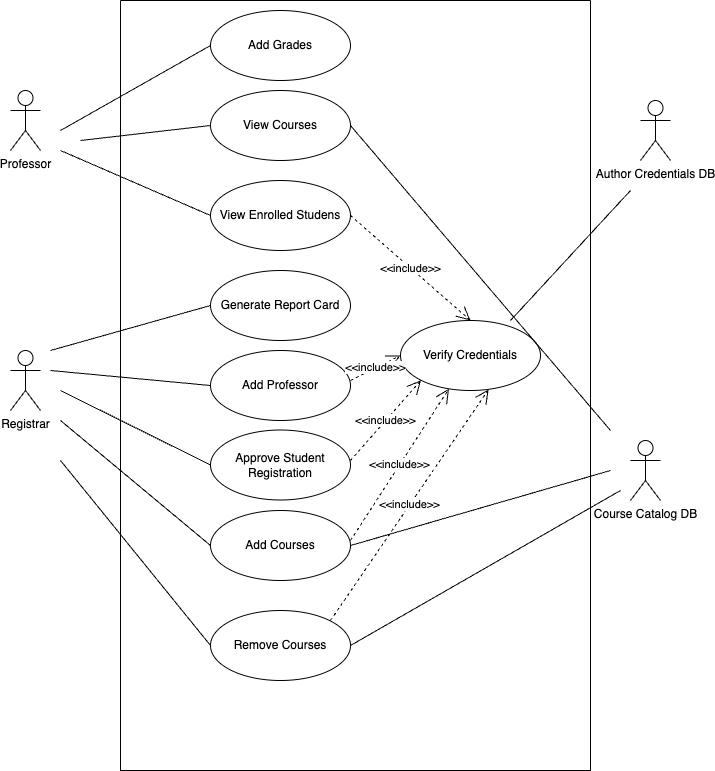

The diagram above was exported from draw.io. Its source (the exported page's mxGraphModel, read from the mxfile embedded in the PNG):
<mxGraphModel dx="1242" dy="820" grid="1" gridSize="10" guides="1" tooltips="1" connect="1" arrows="1" fold="1" page="1" pageScale="1" pageWidth="827" pageHeight="1169" math="0" shadow="0">
  <root>
    <mxCell id="0" />
    <mxCell id="1" parent="0" />
    <mxCell id="JLbAhgiErJl0_1HVx3V--1" value="" style="swimlane;startSize=0;" vertex="1" parent="1">
      <mxGeometry x="240" y="50" width="470" height="770" as="geometry" />
    </mxCell>
    <mxCell id="JLbAhgiErJl0_1HVx3V--4" value="Add Grades" style="ellipse;whiteSpace=wrap;html=1;" vertex="1" parent="JLbAhgiErJl0_1HVx3V--1">
      <mxGeometry x="90" y="10" width="140" height="70" as="geometry" />
    </mxCell>
    <mxCell id="JLbAhgiErJl0_1HVx3V--3" value="View Enrolled Studens" style="ellipse;whiteSpace=wrap;html=1;" vertex="1" parent="JLbAhgiErJl0_1HVx3V--1">
      <mxGeometry x="90" y="180" width="140" height="70" as="geometry" />
    </mxCell>
    <mxCell id="JLbAhgiErJl0_1HVx3V--10" value="Approve Student Registration" style="ellipse;whiteSpace=wrap;html=1;" vertex="1" parent="JLbAhgiErJl0_1HVx3V--1">
      <mxGeometry x="90" y="429.5" width="140" height="70" as="geometry" />
    </mxCell>
    <mxCell id="JLbAhgiErJl0_1HVx3V--9" value="Add Courses" style="ellipse;whiteSpace=wrap;html=1;" vertex="1" parent="JLbAhgiErJl0_1HVx3V--1">
      <mxGeometry x="90" y="510" width="140" height="70" as="geometry" />
    </mxCell>
    <mxCell id="JLbAhgiErJl0_1HVx3V--7" value="Generate Report Card" style="ellipse;whiteSpace=wrap;html=1;" vertex="1" parent="JLbAhgiErJl0_1HVx3V--1">
      <mxGeometry x="90" y="270" width="140" height="70" as="geometry" />
    </mxCell>
    <mxCell id="JLbAhgiErJl0_1HVx3V--6" value="Add Professor" style="ellipse;whiteSpace=wrap;html=1;" vertex="1" parent="JLbAhgiErJl0_1HVx3V--1">
      <mxGeometry x="90" y="350" width="140" height="70" as="geometry" />
    </mxCell>
    <mxCell id="JLbAhgiErJl0_1HVx3V--11" value="View Courses" style="ellipse;whiteSpace=wrap;html=1;" vertex="1" parent="JLbAhgiErJl0_1HVx3V--1">
      <mxGeometry x="90" y="90" width="140" height="70" as="geometry" />
    </mxCell>
    <mxCell id="JLbAhgiErJl0_1HVx3V--12" value="Verify Credentials" style="ellipse;whiteSpace=wrap;html=1;" vertex="1" parent="JLbAhgiErJl0_1HVx3V--1">
      <mxGeometry x="280" y="320" width="140" height="70" as="geometry" />
    </mxCell>
    <mxCell id="JLbAhgiErJl0_1HVx3V--21" value="&amp;lt;&amp;lt;include&amp;gt;&amp;gt;" style="endArrow=open;endSize=12;dashed=1;html=1;rounded=0;entryX=0.5;entryY=0;entryDx=0;entryDy=0;exitX=1;exitY=0.5;exitDx=0;exitDy=0;" edge="1" parent="JLbAhgiErJl0_1HVx3V--1" source="JLbAhgiErJl0_1HVx3V--3" target="JLbAhgiErJl0_1HVx3V--12">
      <mxGeometry width="160" relative="1" as="geometry">
        <mxPoint x="160" y="120" as="sourcePoint" />
        <mxPoint x="320" y="120" as="targetPoint" />
      </mxGeometry>
    </mxCell>
    <mxCell id="JLbAhgiErJl0_1HVx3V--23" value="&amp;lt;&amp;lt;include&amp;gt;&amp;gt;" style="endArrow=open;endSize=12;dashed=1;html=1;rounded=0;entryX=0;entryY=0.5;entryDx=0;entryDy=0;" edge="1" parent="JLbAhgiErJl0_1HVx3V--1" target="JLbAhgiErJl0_1HVx3V--12">
      <mxGeometry width="160" relative="1" as="geometry">
        <mxPoint x="230" y="380" as="sourcePoint" />
        <mxPoint x="390" y="380" as="targetPoint" />
      </mxGeometry>
    </mxCell>
    <mxCell id="JLbAhgiErJl0_1HVx3V--24" value="&amp;lt;&amp;lt;include&amp;gt;&amp;gt;" style="endArrow=open;endSize=12;dashed=1;html=1;rounded=0;entryX=0;entryY=1;entryDx=0;entryDy=0;" edge="1" parent="JLbAhgiErJl0_1HVx3V--1" target="JLbAhgiErJl0_1HVx3V--12">
      <mxGeometry x="-0.0077" width="160" relative="1" as="geometry">
        <mxPoint x="230" y="460" as="sourcePoint" />
        <mxPoint x="390" y="460" as="targetPoint" />
        <mxPoint as="offset" />
      </mxGeometry>
    </mxCell>
    <mxCell id="JLbAhgiErJl0_1HVx3V--25" value="&amp;lt;&amp;lt;include&amp;gt;&amp;gt;" style="endArrow=open;endSize=12;dashed=1;html=1;rounded=0;" edge="1" parent="JLbAhgiErJl0_1HVx3V--1" target="JLbAhgiErJl0_1HVx3V--12">
      <mxGeometry x="-0.0046" width="160" relative="1" as="geometry">
        <mxPoint x="230" y="540" as="sourcePoint" />
        <mxPoint x="390" y="540" as="targetPoint" />
        <mxPoint as="offset" />
      </mxGeometry>
    </mxCell>
    <mxCell id="JLbAhgiErJl0_1HVx3V--31" value="" style="endArrow=none;html=1;rounded=0;" edge="1" parent="JLbAhgiErJl0_1HVx3V--1">
      <mxGeometry width="50" height="50" relative="1" as="geometry">
        <mxPoint x="390" y="320" as="sourcePoint" />
        <mxPoint x="510" y="190" as="targetPoint" />
      </mxGeometry>
    </mxCell>
    <mxCell id="JLbAhgiErJl0_1HVx3V--32" value="" style="endArrow=none;html=1;rounded=0;exitX=1;exitY=0.5;exitDx=0;exitDy=0;" edge="1" parent="JLbAhgiErJl0_1HVx3V--1" source="JLbAhgiErJl0_1HVx3V--9">
      <mxGeometry width="50" height="50" relative="1" as="geometry">
        <mxPoint x="250" y="560" as="sourcePoint" />
        <mxPoint x="490" y="470" as="targetPoint" />
      </mxGeometry>
    </mxCell>
    <mxCell id="JLbAhgiErJl0_1HVx3V--39" value="" style="endArrow=none;html=1;rounded=0;exitX=1;exitY=0.5;exitDx=0;exitDy=0;" edge="1" parent="JLbAhgiErJl0_1HVx3V--1" source="JLbAhgiErJl0_1HVx3V--11">
      <mxGeometry width="50" height="50" relative="1" as="geometry">
        <mxPoint x="410" y="160" as="sourcePoint" />
        <mxPoint x="490" y="430" as="targetPoint" />
      </mxGeometry>
    </mxCell>
    <mxCell id="JLbAhgiErJl0_1HVx3V--40" value="Remove Courses" style="ellipse;whiteSpace=wrap;html=1;" vertex="1" parent="JLbAhgiErJl0_1HVx3V--1">
      <mxGeometry x="90" y="610" width="140" height="70" as="geometry" />
    </mxCell>
    <mxCell id="JLbAhgiErJl0_1HVx3V--42" value="" style="endArrow=none;html=1;rounded=0;exitX=1;exitY=0.5;exitDx=0;exitDy=0;" edge="1" parent="JLbAhgiErJl0_1HVx3V--1" source="JLbAhgiErJl0_1HVx3V--40">
      <mxGeometry width="50" height="50" relative="1" as="geometry">
        <mxPoint x="450" y="540" as="sourcePoint" />
        <mxPoint x="500" y="490" as="targetPoint" />
      </mxGeometry>
    </mxCell>
    <mxCell id="JLbAhgiErJl0_1HVx3V--44" value="&amp;lt;&amp;lt;include&amp;gt;&amp;gt;" style="endArrow=open;endSize=12;dashed=1;html=1;rounded=0;entryX=0.629;entryY=0.986;entryDx=0;entryDy=0;entryPerimeter=0;" edge="1" parent="JLbAhgiErJl0_1HVx3V--1" target="JLbAhgiErJl0_1HVx3V--12">
      <mxGeometry width="160" relative="1" as="geometry">
        <mxPoint x="210" y="620" as="sourcePoint" />
        <mxPoint x="370" y="620" as="targetPoint" />
      </mxGeometry>
    </mxCell>
    <mxCell id="JLbAhgiErJl0_1HVx3V--2" value="Professor" style="shape=umlActor;verticalLabelPosition=bottom;verticalAlign=top;html=1;outlineConnect=0;" vertex="1" parent="1">
      <mxGeometry x="130" y="140" width="30" height="60" as="geometry" />
    </mxCell>
    <mxCell id="JLbAhgiErJl0_1HVx3V--5" value="Registrar" style="shape=umlActor;verticalLabelPosition=bottom;verticalAlign=top;html=1;" vertex="1" parent="1">
      <mxGeometry x="130" y="400" width="30" height="60" as="geometry" />
    </mxCell>
    <mxCell id="JLbAhgiErJl0_1HVx3V--13" value="Author Credentials DB" style="shape=umlActor;verticalLabelPosition=bottom;verticalAlign=top;html=1;outlineConnect=0;" vertex="1" parent="1">
      <mxGeometry x="760" y="150" width="30" height="60" as="geometry" />
    </mxCell>
    <mxCell id="JLbAhgiErJl0_1HVx3V--14" value="Course Catalog DB" style="shape=umlActor;verticalLabelPosition=bottom;verticalAlign=top;html=1;outlineConnect=0;" vertex="1" parent="1">
      <mxGeometry x="750" y="490" width="30" height="60" as="geometry" />
    </mxCell>
    <mxCell id="JLbAhgiErJl0_1HVx3V--33" value="" style="endArrow=none;html=1;rounded=0;entryX=0;entryY=0.5;entryDx=0;entryDy=0;" edge="1" parent="1" target="JLbAhgiErJl0_1HVx3V--4">
      <mxGeometry width="50" height="50" relative="1" as="geometry">
        <mxPoint x="180" y="180" as="sourcePoint" />
        <mxPoint x="230" y="130" as="targetPoint" />
      </mxGeometry>
    </mxCell>
    <mxCell id="JLbAhgiErJl0_1HVx3V--34" value="" style="endArrow=none;html=1;rounded=0;entryX=0;entryY=0.5;entryDx=0;entryDy=0;" edge="1" parent="1" target="JLbAhgiErJl0_1HVx3V--3">
      <mxGeometry width="50" height="50" relative="1" as="geometry">
        <mxPoint x="180" y="200" as="sourcePoint" />
        <mxPoint x="230" y="150" as="targetPoint" />
      </mxGeometry>
    </mxCell>
    <mxCell id="JLbAhgiErJl0_1HVx3V--35" value="" style="endArrow=none;html=1;rounded=0;entryX=0;entryY=0.5;entryDx=0;entryDy=0;" edge="1" parent="1" target="JLbAhgiErJl0_1HVx3V--7">
      <mxGeometry width="50" height="50" relative="1" as="geometry">
        <mxPoint x="170" y="400" as="sourcePoint" />
        <mxPoint x="220" y="350" as="targetPoint" />
      </mxGeometry>
    </mxCell>
    <mxCell id="JLbAhgiErJl0_1HVx3V--36" value="" style="endArrow=none;html=1;rounded=0;entryX=0;entryY=0.5;entryDx=0;entryDy=0;" edge="1" parent="1" target="JLbAhgiErJl0_1HVx3V--6">
      <mxGeometry width="50" height="50" relative="1" as="geometry">
        <mxPoint x="170" y="420" as="sourcePoint" />
        <mxPoint x="220" y="370" as="targetPoint" />
      </mxGeometry>
    </mxCell>
    <mxCell id="JLbAhgiErJl0_1HVx3V--37" value="" style="endArrow=none;html=1;rounded=0;entryX=0;entryY=0.5;entryDx=0;entryDy=0;" edge="1" parent="1" target="JLbAhgiErJl0_1HVx3V--10">
      <mxGeometry width="50" height="50" relative="1" as="geometry">
        <mxPoint x="180" y="440" as="sourcePoint" />
        <mxPoint x="230" y="390" as="targetPoint" />
      </mxGeometry>
    </mxCell>
    <mxCell id="JLbAhgiErJl0_1HVx3V--38" value="" style="endArrow=none;html=1;rounded=0;entryX=0;entryY=0.5;entryDx=0;entryDy=0;" edge="1" parent="1" target="JLbAhgiErJl0_1HVx3V--9">
      <mxGeometry width="50" height="50" relative="1" as="geometry">
        <mxPoint x="180" y="470" as="sourcePoint" />
        <mxPoint x="230" y="420" as="targetPoint" />
      </mxGeometry>
    </mxCell>
    <mxCell id="JLbAhgiErJl0_1HVx3V--41" value="" style="endArrow=none;html=1;rounded=0;entryX=0;entryY=0.5;entryDx=0;entryDy=0;" edge="1" parent="1" target="JLbAhgiErJl0_1HVx3V--40">
      <mxGeometry width="50" height="50" relative="1" as="geometry">
        <mxPoint x="180" y="510" as="sourcePoint" />
        <mxPoint x="230" y="460" as="targetPoint" />
      </mxGeometry>
    </mxCell>
    <mxCell id="JLbAhgiErJl0_1HVx3V--45" value="" style="endArrow=none;html=1;rounded=0;entryX=0;entryY=0.5;entryDx=0;entryDy=0;" edge="1" parent="1" target="JLbAhgiErJl0_1HVx3V--11">
      <mxGeometry width="50" height="50" relative="1" as="geometry">
        <mxPoint x="200" y="190" as="sourcePoint" />
        <mxPoint x="250" y="140" as="targetPoint" />
      </mxGeometry>
    </mxCell>
  </root>
</mxGraphModel>